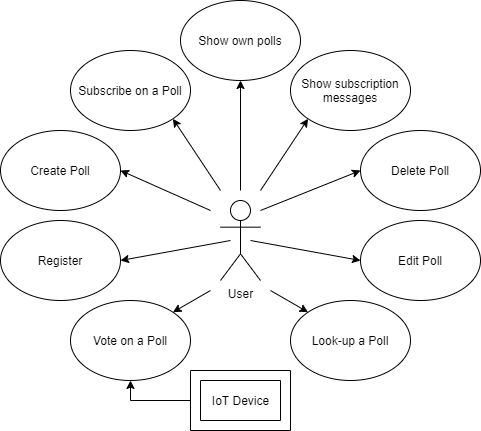

The diagram above was exported from draw.io. Its source (the exported page's mxGraphModel, read from the mxfile embedded in the PNG):
<mxGraphModel dx="1422" dy="836" grid="1" gridSize="10" guides="1" tooltips="1" connect="1" arrows="1" fold="1" page="1" pageScale="1" pageWidth="850" pageHeight="1100" math="0" shadow="0">
  <root>
    <mxCell id="0" />
    <mxCell id="1" parent="0" />
    <mxCell id="KGxrKfS7VfsubCCOFwMV-19" value="User" style="shape=umlActor;verticalLabelPosition=bottom;verticalAlign=top;html=1;outlineConnect=0;" parent="1" vertex="1">
      <mxGeometry x="380" y="320" width="40" height="80" as="geometry" />
    </mxCell>
    <mxCell id="KGxrKfS7VfsubCCOFwMV-20" value="Register" style="ellipse;whiteSpace=wrap;html=1;" parent="1" vertex="1">
      <mxGeometry x="160" y="340" width="120" height="80" as="geometry" />
    </mxCell>
    <mxCell id="KGxrKfS7VfsubCCOFwMV-21" value="Create Poll" style="ellipse;whiteSpace=wrap;html=1;" parent="1" vertex="1">
      <mxGeometry x="160" y="250" width="120" height="80" as="geometry" />
    </mxCell>
    <mxCell id="KGxrKfS7VfsubCCOFwMV-22" value="Edit Poll" style="ellipse;whiteSpace=wrap;html=1;" parent="1" vertex="1">
      <mxGeometry x="520" y="340" width="120" height="80" as="geometry" />
    </mxCell>
    <mxCell id="KGxrKfS7VfsubCCOFwMV-23" value="Look-up a Poll" style="ellipse;whiteSpace=wrap;html=1;" parent="1" vertex="1">
      <mxGeometry x="450" y="420" width="120" height="80" as="geometry" />
    </mxCell>
    <mxCell id="KGxrKfS7VfsubCCOFwMV-24" value="Vote on a Poll" style="ellipse;whiteSpace=wrap;html=1;" parent="1" vertex="1">
      <mxGeometry x="230" y="420" width="120" height="80" as="geometry" />
    </mxCell>
    <mxCell id="KGxrKfS7VfsubCCOFwMV-25" value="Delete Poll" style="ellipse;whiteSpace=wrap;html=1;" parent="1" vertex="1">
      <mxGeometry x="520" y="250" width="120" height="80" as="geometry" />
    </mxCell>
    <mxCell id="KGxrKfS7VfsubCCOFwMV-32" value="" style="endArrow=classic;html=1;entryX=1;entryY=0.5;entryDx=0;entryDy=0;" parent="1" target="KGxrKfS7VfsubCCOFwMV-20" edge="1">
      <mxGeometry width="50" height="50" relative="1" as="geometry">
        <mxPoint x="390" y="360" as="sourcePoint" />
        <mxPoint x="450" y="400" as="targetPoint" />
      </mxGeometry>
    </mxCell>
    <mxCell id="KGxrKfS7VfsubCCOFwMV-33" value="" style="endArrow=classic;html=1;entryX=1;entryY=0;entryDx=0;entryDy=0;" parent="1" target="KGxrKfS7VfsubCCOFwMV-24" edge="1">
      <mxGeometry width="50" height="50" relative="1" as="geometry">
        <mxPoint x="370" y="410" as="sourcePoint" />
        <mxPoint x="450" y="400" as="targetPoint" />
      </mxGeometry>
    </mxCell>
    <mxCell id="KGxrKfS7VfsubCCOFwMV-34" value="" style="endArrow=classic;html=1;entryX=0;entryY=0;entryDx=0;entryDy=0;" parent="1" target="KGxrKfS7VfsubCCOFwMV-23" edge="1">
      <mxGeometry width="50" height="50" relative="1" as="geometry">
        <mxPoint x="430" y="410" as="sourcePoint" />
        <mxPoint x="450" y="400" as="targetPoint" />
      </mxGeometry>
    </mxCell>
    <mxCell id="KGxrKfS7VfsubCCOFwMV-35" value="" style="endArrow=classic;html=1;entryX=0;entryY=0.5;entryDx=0;entryDy=0;" parent="1" target="KGxrKfS7VfsubCCOFwMV-22" edge="1">
      <mxGeometry width="50" height="50" relative="1" as="geometry">
        <mxPoint x="410" y="360" as="sourcePoint" />
        <mxPoint x="450" y="400" as="targetPoint" />
      </mxGeometry>
    </mxCell>
    <mxCell id="KGxrKfS7VfsubCCOFwMV-36" value="" style="endArrow=classic;html=1;entryX=1;entryY=0.5;entryDx=0;entryDy=0;jumpStyle=none;sourcePerimeterSpacing=0;startSize=6;sketch=0;shadow=0;rounded=0;" parent="1" target="KGxrKfS7VfsubCCOFwMV-21" edge="1">
      <mxGeometry width="50" height="50" relative="1" as="geometry">
        <mxPoint x="370" y="330" as="sourcePoint" />
        <mxPoint x="450" y="400" as="targetPoint" />
      </mxGeometry>
    </mxCell>
    <mxCell id="KGxrKfS7VfsubCCOFwMV-37" value="" style="endArrow=classic;html=1;shadow=0;entryX=0;entryY=0.5;entryDx=0;entryDy=0;" parent="1" target="KGxrKfS7VfsubCCOFwMV-25" edge="1">
      <mxGeometry width="50" height="50" relative="1" as="geometry">
        <mxPoint x="420" y="330" as="sourcePoint" />
        <mxPoint x="450" y="400" as="targetPoint" />
      </mxGeometry>
    </mxCell>
    <mxCell id="KGxrKfS7VfsubCCOFwMV-38" value="IoT Device" style="text;html=1;align=center;verticalAlign=middle;resizable=0;points=[];autosize=1;" parent="1" vertex="1">
      <mxGeometry x="365" y="510" width="70" height="20" as="geometry" />
    </mxCell>
    <mxCell id="un2IBU9mpHiwWJaQidP--1" value="Subscribe on a Poll" style="ellipse;whiteSpace=wrap;html=1;" vertex="1" parent="1">
      <mxGeometry x="230" y="170" width="120" height="80" as="geometry" />
    </mxCell>
    <mxCell id="un2IBU9mpHiwWJaQidP--2" value="Show subscription messages" style="ellipse;whiteSpace=wrap;html=1;" vertex="1" parent="1">
      <mxGeometry x="450" y="170" width="120" height="80" as="geometry" />
    </mxCell>
    <mxCell id="un2IBU9mpHiwWJaQidP--3" value="" style="endArrow=classic;html=1;entryX=1;entryY=1;entryDx=0;entryDy=0;" edge="1" parent="1" target="un2IBU9mpHiwWJaQidP--1">
      <mxGeometry width="50" height="50" relative="1" as="geometry">
        <mxPoint x="380" y="310" as="sourcePoint" />
        <mxPoint x="440" y="380" as="targetPoint" />
      </mxGeometry>
    </mxCell>
    <mxCell id="un2IBU9mpHiwWJaQidP--4" value="" style="endArrow=classic;html=1;entryX=0;entryY=1;entryDx=0;entryDy=0;" edge="1" parent="1" target="un2IBU9mpHiwWJaQidP--2">
      <mxGeometry width="50" height="50" relative="1" as="geometry">
        <mxPoint x="420" y="310" as="sourcePoint" />
        <mxPoint x="440" y="380" as="targetPoint" />
      </mxGeometry>
    </mxCell>
    <mxCell id="un2IBU9mpHiwWJaQidP--11" style="edgeStyle=orthogonalEdgeStyle;rounded=0;orthogonalLoop=1;jettySize=auto;html=1;entryX=0.5;entryY=1;entryDx=0;entryDy=0;" edge="1" parent="1" source="un2IBU9mpHiwWJaQidP--5" target="KGxrKfS7VfsubCCOFwMV-24">
      <mxGeometry relative="1" as="geometry">
        <Array as="points">
          <mxPoint x="290" y="520" />
        </Array>
      </mxGeometry>
    </mxCell>
    <mxCell id="un2IBU9mpHiwWJaQidP--5" value="" style="verticalLabelPosition=bottom;verticalAlign=top;html=1;shape=mxgraph.basic.frame;dx=10;" vertex="1" parent="1">
      <mxGeometry x="350" y="490" width="100" height="60" as="geometry" />
    </mxCell>
    <mxCell id="un2IBU9mpHiwWJaQidP--8" value="Show own polls" style="ellipse;whiteSpace=wrap;html=1;" vertex="1" parent="1">
      <mxGeometry x="340" y="120" width="120" height="80" as="geometry" />
    </mxCell>
    <mxCell id="un2IBU9mpHiwWJaQidP--10" value="" style="endArrow=classic;html=1;entryX=0.5;entryY=1;entryDx=0;entryDy=0;" edge="1" parent="1" target="un2IBU9mpHiwWJaQidP--8">
      <mxGeometry width="50" height="50" relative="1" as="geometry">
        <mxPoint x="400" y="310" as="sourcePoint" />
        <mxPoint x="440" y="380" as="targetPoint" />
      </mxGeometry>
    </mxCell>
  </root>
</mxGraphModel>